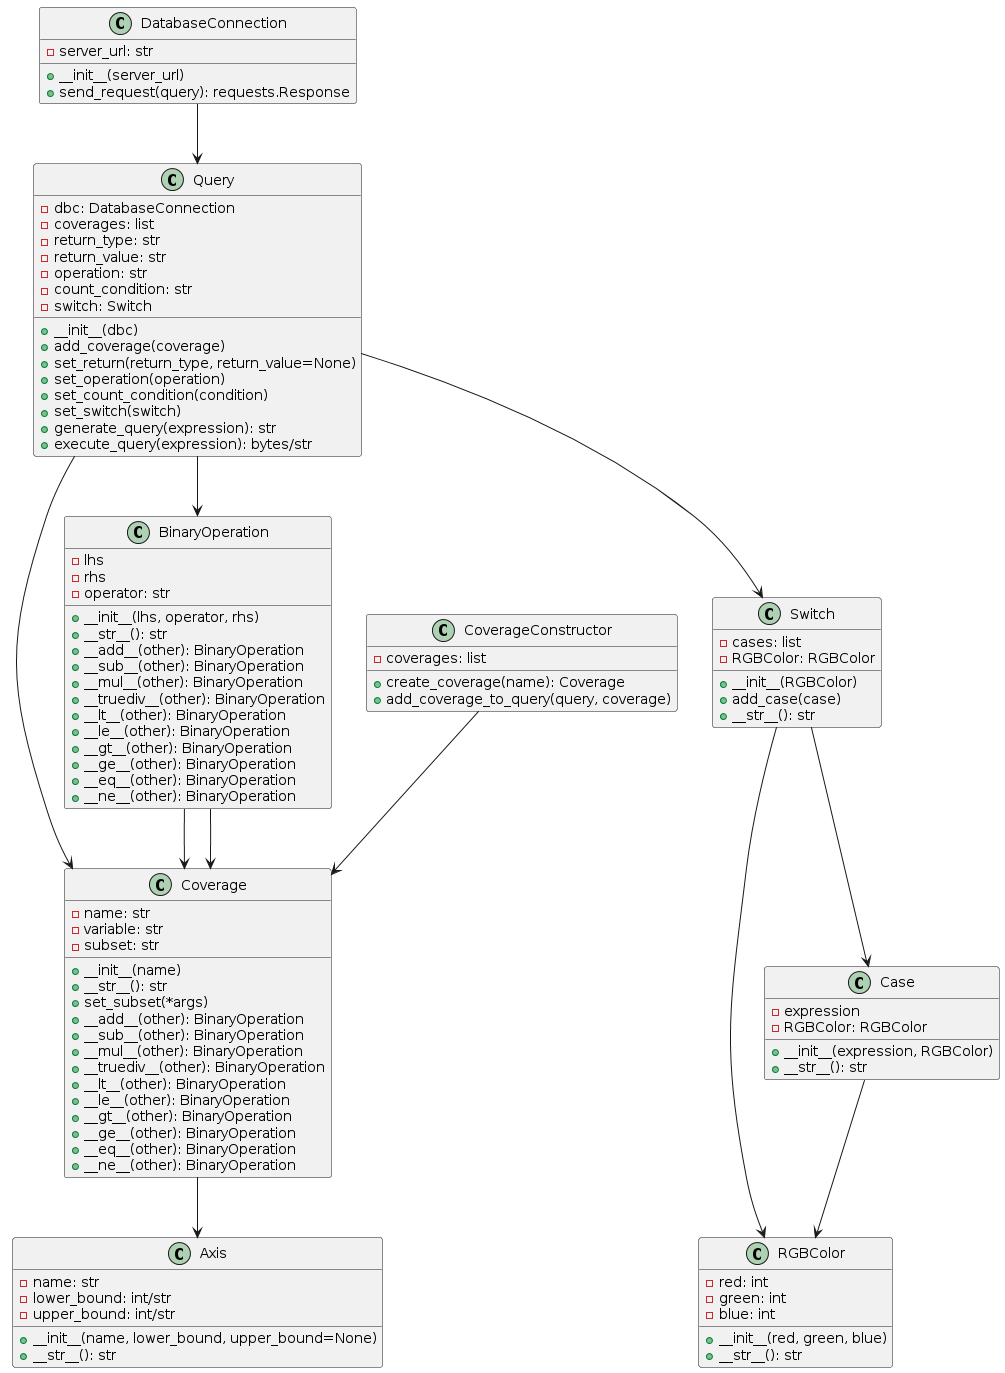

The diagram above was rendered by PlantUML. Its source (embedded in the PNG):
@startuml
class DatabaseConnection {
    -server_url: str
    +__init__(server_url)
    +send_request(query): requests.Response
}

class Coverage {
    -name: str
    -variable: str
    -subset: str
    +__init__(name)
    +__str__(): str
    +set_subset(*args)
    +__add__(other): BinaryOperation
    +__sub__(other): BinaryOperation
    +__mul__(other): BinaryOperation
    +__truediv__(other): BinaryOperation
    +__lt__(other): BinaryOperation
    +__le__(other): BinaryOperation
    +__gt__(other): BinaryOperation
    +__ge__(other): BinaryOperation
    +__eq__(other): BinaryOperation
    +__ne__(other): BinaryOperation
}

class Axis {
    -name: str
    -lower_bound: int/str
    -upper_bound: int/str
    +__init__(name, lower_bound, upper_bound=None)
    +__str__(): str
}

class BinaryOperation {
    -lhs
    -rhs
    -operator: str
    +__init__(lhs, operator, rhs)
    +__str__(): str
    +__add__(other): BinaryOperation
    +__sub__(other): BinaryOperation
    +__mul__(other): BinaryOperation
    +__truediv__(other): BinaryOperation
    +__lt__(other): BinaryOperation
    +__le__(other): BinaryOperation
    +__gt__(other): BinaryOperation
    +__ge__(other): BinaryOperation
    +__eq__(other): BinaryOperation
    +__ne__(other): BinaryOperation
}

class RGBColor {
    -red: int
    -green: int
    -blue: int
    +__init__(red, green, blue)
    +__str__(): str
}

class Case {
    -expression
    -RGBColor: RGBColor
    +__init__(expression, RGBColor)
    +__str__(): str
}

class Switch {
    -cases: list
    -RGBColor: RGBColor
    +__init__(RGBColor)
    +add_case(case)
    +__str__(): str
}

class CoverageConstructor {
    -coverages: list
    +create_coverage(name): Coverage
    +add_coverage_to_query(query, coverage)
}

class Query {
    -dbc: DatabaseConnection
    -coverages: list
    -return_type: str
    -return_value: str
    -operation: str
    -count_condition: str
    -switch: Switch
    +__init__(dbc)
    +add_coverage(coverage)
    +set_return(return_type, return_value=None)
    +set_operation(operation)
    +set_count_condition(condition)
    +set_switch(switch)
    +generate_query(expression): str
    +execute_query(expression): bytes/str
}

DatabaseConnection --> Query
Coverage --> Axis
BinaryOperation --> Coverage
BinaryOperation --> Coverage
Case --> RGBColor
Switch --> Case
Switch --> RGBColor
CoverageConstructor --> Coverage
Query --> Coverage
Query --> BinaryOperation
Query --> Switch
@enduml